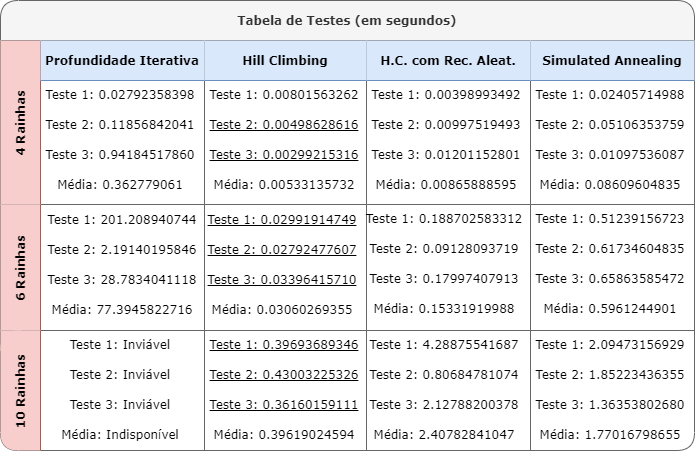

The diagram above was exported from draw.io. Its source (the exported page's mxGraphModel, read from the mxfile embedded in the PNG):
<mxGraphModel dx="865" dy="456" grid="1" gridSize="10" guides="1" tooltips="1" connect="1" arrows="1" fold="1" page="1" pageScale="1" pageWidth="827" pageHeight="1169" math="0" shadow="0">
  <root>
    <mxCell id="0" />
    <mxCell id="1" parent="0" />
    <mxCell id="IQWaj44aOplHdSnv-Oi1-13" value="Tabela de Testes (em segundos)" style="shape=table;childLayout=tableLayout;startSize=40;collapsible=0;recursiveResize=0;expand=0;fontStyle=1;rounded=1;shadow=0;glass=0;sketch=0;fontFamily=Verdana;fillColor=#f5f5f5;fontColor=#333333;strokeColor=#666666;" vertex="1" parent="1">
      <mxGeometry x="140" y="80" width="694" height="450" as="geometry" />
    </mxCell>
    <mxCell id="IQWaj44aOplHdSnv-Oi1-14" value="4 Rainhas" style="shape=tableRow;horizontal=0;startSize=40;swimlaneHead=0;swimlaneBody=0;top=0;left=0;bottom=0;right=0;dropTarget=0;fillColor=#f8cecc;collapsible=0;recursiveResize=0;expand=0;fontStyle=1;rounded=0;shadow=0;glass=0;sketch=0;fontFamily=Verdana;strokeColor=#b85450;" vertex="1" parent="IQWaj44aOplHdSnv-Oi1-13">
      <mxGeometry y="40" width="694" height="164" as="geometry" />
    </mxCell>
    <mxCell id="IQWaj44aOplHdSnv-Oi1-15" value="Profundidade Iterativa" style="swimlane;swimlaneHead=0;swimlaneBody=0;fontStyle=0;connectable=0;fillColor=#dae8fc;startSize=40;collapsible=0;recursiveResize=0;expand=0;fontStyle=1;rounded=0;shadow=0;glass=0;sketch=0;fontFamily=Verdana;strokeColor=#6c8ebf;" vertex="1" parent="IQWaj44aOplHdSnv-Oi1-14">
      <mxGeometry x="40" width="164" height="164" as="geometry">
        <mxRectangle width="164" height="164" as="alternateBounds" />
      </mxGeometry>
    </mxCell>
    <mxCell id="IQWaj44aOplHdSnv-Oi1-34" value="Teste 1:&amp;nbsp;0.02792358398" style="text;html=1;strokeColor=none;fillColor=none;align=center;verticalAlign=middle;whiteSpace=wrap;rounded=0;shadow=0;glass=0;sketch=0;fontFamily=Verdana;" vertex="1" parent="IQWaj44aOplHdSnv-Oi1-15">
      <mxGeometry y="40" width="160" height="30" as="geometry" />
    </mxCell>
    <mxCell id="IQWaj44aOplHdSnv-Oi1-35" value="Teste 2:&amp;nbsp;0.11856842041" style="text;html=1;strokeColor=none;fillColor=none;align=center;verticalAlign=middle;whiteSpace=wrap;rounded=0;shadow=0;glass=0;sketch=0;fontFamily=Verdana;" vertex="1" parent="IQWaj44aOplHdSnv-Oi1-15">
      <mxGeometry y="70" width="160" height="30" as="geometry" />
    </mxCell>
    <mxCell id="IQWaj44aOplHdSnv-Oi1-36" value="Teste 3:&amp;nbsp;0.94184517860" style="text;html=1;strokeColor=none;fillColor=none;align=center;verticalAlign=middle;whiteSpace=wrap;rounded=0;shadow=0;glass=0;sketch=0;fontFamily=Verdana;" vertex="1" parent="IQWaj44aOplHdSnv-Oi1-15">
      <mxGeometry y="100" width="160" height="30" as="geometry" />
    </mxCell>
    <mxCell id="IQWaj44aOplHdSnv-Oi1-37" value="Média:&amp;nbsp;0.362779061" style="text;html=1;strokeColor=none;fillColor=none;align=center;verticalAlign=middle;whiteSpace=wrap;rounded=0;shadow=0;glass=0;sketch=0;fontFamily=Verdana;" vertex="1" parent="IQWaj44aOplHdSnv-Oi1-15">
      <mxGeometry y="130" width="160" height="30" as="geometry" />
    </mxCell>
    <mxCell id="IQWaj44aOplHdSnv-Oi1-16" value="Hill Climbing" style="swimlane;swimlaneHead=0;swimlaneBody=0;fontStyle=0;connectable=0;fillColor=#dae8fc;startSize=40;collapsible=0;recursiveResize=0;expand=0;fontStyle=1;rounded=0;shadow=0;glass=0;sketch=0;fontFamily=Verdana;strokeColor=#6c8ebf;" vertex="1" parent="IQWaj44aOplHdSnv-Oi1-14">
      <mxGeometry x="204" width="162" height="164" as="geometry">
        <mxRectangle width="162" height="164" as="alternateBounds" />
      </mxGeometry>
    </mxCell>
    <mxCell id="IQWaj44aOplHdSnv-Oi1-38" value="Teste 1:&amp;nbsp;0.00801563262" style="text;html=1;strokeColor=none;fillColor=none;align=center;verticalAlign=middle;whiteSpace=wrap;rounded=0;shadow=0;glass=0;sketch=0;fontFamily=Verdana;" vertex="1" parent="IQWaj44aOplHdSnv-Oi1-16">
      <mxGeometry y="40" width="160" height="30" as="geometry" />
    </mxCell>
    <mxCell id="IQWaj44aOplHdSnv-Oi1-39" value="Teste 2:&amp;nbsp;0.00498628616" style="text;html=1;strokeColor=none;fillColor=none;align=center;verticalAlign=middle;whiteSpace=wrap;rounded=0;shadow=0;glass=0;sketch=0;fontFamily=Verdana;fontStyle=4" vertex="1" parent="IQWaj44aOplHdSnv-Oi1-16">
      <mxGeometry y="70" width="160" height="30" as="geometry" />
    </mxCell>
    <mxCell id="IQWaj44aOplHdSnv-Oi1-40" value="Teste 3:&amp;nbsp;0.00299215316" style="text;html=1;strokeColor=none;fillColor=none;align=center;verticalAlign=middle;whiteSpace=wrap;rounded=0;shadow=0;glass=0;sketch=0;fontFamily=Verdana;fontStyle=4" vertex="1" parent="IQWaj44aOplHdSnv-Oi1-16">
      <mxGeometry y="100" width="160" height="30" as="geometry" />
    </mxCell>
    <mxCell id="IQWaj44aOplHdSnv-Oi1-41" value="Média:&amp;nbsp;0.00533135732" style="text;html=1;strokeColor=none;fillColor=none;align=center;verticalAlign=middle;whiteSpace=wrap;rounded=0;shadow=0;glass=0;sketch=0;fontFamily=Verdana;" vertex="1" parent="IQWaj44aOplHdSnv-Oi1-16">
      <mxGeometry y="130" width="160" height="30" as="geometry" />
    </mxCell>
    <mxCell id="IQWaj44aOplHdSnv-Oi1-17" value="H.C. com Rec. Aleat." style="swimlane;swimlaneHead=0;swimlaneBody=0;fontStyle=0;connectable=0;fillColor=#dae8fc;startSize=40;collapsible=0;recursiveResize=0;expand=0;fontStyle=1;rounded=0;shadow=0;glass=0;sketch=0;fontFamily=Verdana;verticalAlign=middle;horizontal=1;strokeColor=#6c8ebf;" vertex="1" parent="IQWaj44aOplHdSnv-Oi1-14">
      <mxGeometry x="366" width="164" height="164" as="geometry">
        <mxRectangle width="164" height="164" as="alternateBounds" />
      </mxGeometry>
    </mxCell>
    <mxCell id="IQWaj44aOplHdSnv-Oi1-181" value="Teste 1:&amp;nbsp;0.00398993492" style="text;html=1;strokeColor=none;fillColor=none;align=center;verticalAlign=middle;whiteSpace=wrap;rounded=0;shadow=0;glass=0;sketch=0;fontFamily=Verdana;" vertex="1" parent="IQWaj44aOplHdSnv-Oi1-17">
      <mxGeometry y="40" width="160" height="30" as="geometry" />
    </mxCell>
    <mxCell id="IQWaj44aOplHdSnv-Oi1-182" value="Teste 2:&amp;nbsp;0.00997519493" style="text;html=1;strokeColor=none;fillColor=none;align=center;verticalAlign=middle;whiteSpace=wrap;rounded=0;shadow=0;glass=0;sketch=0;fontFamily=Verdana;" vertex="1" parent="IQWaj44aOplHdSnv-Oi1-17">
      <mxGeometry y="70" width="160" height="30" as="geometry" />
    </mxCell>
    <mxCell id="IQWaj44aOplHdSnv-Oi1-183" value="Teste 3:&amp;nbsp;0.01201152801" style="text;html=1;strokeColor=none;fillColor=none;align=center;verticalAlign=middle;whiteSpace=wrap;rounded=0;shadow=0;glass=0;sketch=0;fontFamily=Verdana;" vertex="1" parent="IQWaj44aOplHdSnv-Oi1-17">
      <mxGeometry y="100" width="160" height="30" as="geometry" />
    </mxCell>
    <mxCell id="IQWaj44aOplHdSnv-Oi1-184" value="Média:&amp;nbsp;0.00865888595" style="text;html=1;strokeColor=none;fillColor=none;align=center;verticalAlign=middle;whiteSpace=wrap;rounded=0;shadow=0;glass=0;sketch=0;fontFamily=Verdana;" vertex="1" parent="IQWaj44aOplHdSnv-Oi1-17">
      <mxGeometry y="130" width="160" height="30" as="geometry" />
    </mxCell>
    <mxCell id="IQWaj44aOplHdSnv-Oi1-178" value="Simulated Annealing" style="swimlane;swimlaneHead=0;swimlaneBody=0;fontStyle=0;connectable=0;fillColor=#dae8fc;startSize=40;collapsible=0;recursiveResize=0;expand=0;fontStyle=1;rounded=0;shadow=0;glass=0;sketch=0;fontFamily=Verdana;strokeColor=#6c8ebf;" vertex="1" parent="IQWaj44aOplHdSnv-Oi1-14">
      <mxGeometry x="530" width="164" height="164" as="geometry">
        <mxRectangle width="164" height="164" as="alternateBounds" />
      </mxGeometry>
    </mxCell>
    <mxCell id="IQWaj44aOplHdSnv-Oi1-193" value="Teste 1:&amp;nbsp;0.02405714988" style="text;html=1;strokeColor=none;fillColor=none;align=center;verticalAlign=middle;whiteSpace=wrap;rounded=0;shadow=0;glass=0;sketch=0;fontFamily=Verdana;" vertex="1" parent="IQWaj44aOplHdSnv-Oi1-178">
      <mxGeometry y="40" width="160" height="30" as="geometry" />
    </mxCell>
    <mxCell id="IQWaj44aOplHdSnv-Oi1-194" value="Teste 2:&amp;nbsp;0.05106353759" style="text;html=1;strokeColor=none;fillColor=none;align=center;verticalAlign=middle;whiteSpace=wrap;rounded=0;shadow=0;glass=0;sketch=0;fontFamily=Verdana;" vertex="1" parent="IQWaj44aOplHdSnv-Oi1-178">
      <mxGeometry y="70" width="160" height="30" as="geometry" />
    </mxCell>
    <mxCell id="IQWaj44aOplHdSnv-Oi1-195" value="Teste 3:&amp;nbsp;0.01097536087" style="text;html=1;strokeColor=none;fillColor=none;align=center;verticalAlign=middle;whiteSpace=wrap;rounded=0;shadow=0;glass=0;sketch=0;fontFamily=Verdana;" vertex="1" parent="IQWaj44aOplHdSnv-Oi1-178">
      <mxGeometry y="100" width="160" height="30" as="geometry" />
    </mxCell>
    <mxCell id="IQWaj44aOplHdSnv-Oi1-196" value="Média:&amp;nbsp;0.08609604835" style="text;html=1;strokeColor=none;fillColor=none;align=center;verticalAlign=middle;whiteSpace=wrap;rounded=0;shadow=0;glass=0;sketch=0;fontFamily=Verdana;" vertex="1" parent="IQWaj44aOplHdSnv-Oi1-178">
      <mxGeometry y="130" width="160" height="30" as="geometry" />
    </mxCell>
    <mxCell id="IQWaj44aOplHdSnv-Oi1-18" value="6 Rainhas" style="shape=tableRow;horizontal=0;startSize=40;swimlaneHead=0;swimlaneBody=0;top=0;left=0;bottom=0;right=0;dropTarget=0;fillColor=#f8cecc;collapsible=0;recursiveResize=0;expand=0;fontStyle=1;rounded=0;shadow=0;glass=0;sketch=0;fontFamily=Verdana;strokeColor=#b85450;" vertex="1" parent="IQWaj44aOplHdSnv-Oi1-13">
      <mxGeometry y="204" width="694" height="126" as="geometry" />
    </mxCell>
    <mxCell id="IQWaj44aOplHdSnv-Oi1-19" value="" style="swimlane;swimlaneHead=0;swimlaneBody=0;fontStyle=0;connectable=0;fillColor=none;startSize=0;collapsible=0;recursiveResize=0;expand=0;fontStyle=1;rounded=1;shadow=0;glass=0;sketch=0;fontFamily=Verdana;" vertex="1" parent="IQWaj44aOplHdSnv-Oi1-18">
      <mxGeometry x="40" width="164" height="126" as="geometry">
        <mxRectangle width="164" height="126" as="alternateBounds" />
      </mxGeometry>
    </mxCell>
    <mxCell id="IQWaj44aOplHdSnv-Oi1-46" value="Teste 1:&amp;nbsp;201.208940744" style="text;html=1;strokeColor=none;fillColor=none;align=center;verticalAlign=middle;whiteSpace=wrap;rounded=0;shadow=0;glass=0;sketch=0;fontFamily=Verdana;" vertex="1" parent="IQWaj44aOplHdSnv-Oi1-19">
      <mxGeometry x="2" y="1" width="160" height="30" as="geometry" />
    </mxCell>
    <mxCell id="IQWaj44aOplHdSnv-Oi1-47" value="Teste 2:&amp;nbsp;2.19140195846" style="text;html=1;strokeColor=none;fillColor=none;align=center;verticalAlign=middle;whiteSpace=wrap;rounded=0;shadow=0;glass=0;sketch=0;fontFamily=Verdana;" vertex="1" parent="IQWaj44aOplHdSnv-Oi1-19">
      <mxGeometry x="2" y="31" width="160" height="30" as="geometry" />
    </mxCell>
    <mxCell id="IQWaj44aOplHdSnv-Oi1-48" value="Teste 3:&amp;nbsp;28.7834041118" style="text;html=1;strokeColor=none;fillColor=none;align=center;verticalAlign=middle;whiteSpace=wrap;rounded=0;shadow=0;glass=0;sketch=0;fontFamily=Verdana;" vertex="1" parent="IQWaj44aOplHdSnv-Oi1-19">
      <mxGeometry x="2" y="61" width="160" height="30" as="geometry" />
    </mxCell>
    <mxCell id="IQWaj44aOplHdSnv-Oi1-49" value="Média:&amp;nbsp;77.3945822716" style="text;html=1;strokeColor=none;fillColor=none;align=center;verticalAlign=middle;whiteSpace=wrap;rounded=0;shadow=0;glass=0;sketch=0;fontFamily=Verdana;" vertex="1" parent="IQWaj44aOplHdSnv-Oi1-19">
      <mxGeometry x="2" y="91" width="160" height="30" as="geometry" />
    </mxCell>
    <mxCell id="IQWaj44aOplHdSnv-Oi1-20" value="" style="swimlane;swimlaneHead=0;swimlaneBody=0;fontStyle=0;connectable=0;fillColor=none;startSize=0;collapsible=0;recursiveResize=0;expand=0;fontStyle=1;rounded=1;shadow=0;glass=0;sketch=0;fontFamily=Verdana;" vertex="1" parent="IQWaj44aOplHdSnv-Oi1-18">
      <mxGeometry x="204" width="162" height="126" as="geometry">
        <mxRectangle width="162" height="126" as="alternateBounds" />
      </mxGeometry>
    </mxCell>
    <mxCell id="IQWaj44aOplHdSnv-Oi1-50" value="Teste 1:&amp;nbsp;0.02991914749" style="text;html=1;strokeColor=none;fillColor=none;align=center;verticalAlign=middle;whiteSpace=wrap;rounded=0;shadow=0;glass=0;sketch=0;fontFamily=Verdana;fontStyle=4" vertex="1" parent="IQWaj44aOplHdSnv-Oi1-20">
      <mxGeometry x="-2" y="1" width="160" height="30" as="geometry" />
    </mxCell>
    <mxCell id="IQWaj44aOplHdSnv-Oi1-51" value="Teste 2:&amp;nbsp;0.02792477607" style="text;html=1;strokeColor=none;fillColor=none;align=center;verticalAlign=middle;whiteSpace=wrap;rounded=0;shadow=0;glass=0;sketch=0;fontFamily=Verdana;fontStyle=4" vertex="1" parent="IQWaj44aOplHdSnv-Oi1-20">
      <mxGeometry x="-2" y="31" width="160" height="30" as="geometry" />
    </mxCell>
    <mxCell id="IQWaj44aOplHdSnv-Oi1-52" value="Teste 3:&amp;nbsp;0.03396415710" style="text;html=1;strokeColor=none;fillColor=none;align=center;verticalAlign=middle;whiteSpace=wrap;rounded=0;shadow=0;glass=0;sketch=0;fontFamily=Verdana;fontStyle=4" vertex="1" parent="IQWaj44aOplHdSnv-Oi1-20">
      <mxGeometry x="-2" y="61" width="160" height="30" as="geometry" />
    </mxCell>
    <mxCell id="IQWaj44aOplHdSnv-Oi1-53" value="Média:&amp;nbsp;0.03060269355" style="text;html=1;strokeColor=none;fillColor=none;align=center;verticalAlign=middle;whiteSpace=wrap;rounded=0;shadow=0;glass=0;sketch=0;fontFamily=Verdana;" vertex="1" parent="IQWaj44aOplHdSnv-Oi1-20">
      <mxGeometry x="-2" y="91" width="160" height="30" as="geometry" />
    </mxCell>
    <mxCell id="IQWaj44aOplHdSnv-Oi1-21" value="" style="swimlane;swimlaneHead=0;swimlaneBody=0;fontStyle=0;connectable=0;fillColor=none;startSize=0;collapsible=0;recursiveResize=0;expand=0;fontStyle=1;rounded=1;shadow=0;glass=0;sketch=0;fontFamily=Verdana;" vertex="1" parent="IQWaj44aOplHdSnv-Oi1-18">
      <mxGeometry x="366" width="164" height="126" as="geometry">
        <mxRectangle width="164" height="126" as="alternateBounds" />
      </mxGeometry>
    </mxCell>
    <mxCell id="IQWaj44aOplHdSnv-Oi1-185" value="Teste 1: 0.188702583312" style="text;html=1;strokeColor=none;fillColor=none;align=center;verticalAlign=middle;whiteSpace=wrap;rounded=0;shadow=0;glass=0;sketch=0;fontFamily=Verdana;" vertex="1" parent="IQWaj44aOplHdSnv-Oi1-21">
      <mxGeometry x="-2" width="160" height="30" as="geometry" />
    </mxCell>
    <mxCell id="IQWaj44aOplHdSnv-Oi1-186" value="Teste 2:&amp;nbsp;0.09128093719" style="text;html=1;strokeColor=none;fillColor=none;align=center;verticalAlign=middle;whiteSpace=wrap;rounded=0;shadow=0;glass=0;sketch=0;fontFamily=Verdana;" vertex="1" parent="IQWaj44aOplHdSnv-Oi1-21">
      <mxGeometry x="-2" y="30" width="160" height="30" as="geometry" />
    </mxCell>
    <mxCell id="IQWaj44aOplHdSnv-Oi1-187" value="Teste 3:&amp;nbsp;0.17997407913" style="text;html=1;strokeColor=none;fillColor=none;align=center;verticalAlign=middle;whiteSpace=wrap;rounded=0;shadow=0;glass=0;sketch=0;fontFamily=Verdana;" vertex="1" parent="IQWaj44aOplHdSnv-Oi1-21">
      <mxGeometry x="-2" y="60" width="160" height="30" as="geometry" />
    </mxCell>
    <mxCell id="IQWaj44aOplHdSnv-Oi1-188" value="Média:&amp;nbsp;0.15331919988" style="text;html=1;strokeColor=none;fillColor=none;align=center;verticalAlign=middle;whiteSpace=wrap;rounded=0;shadow=0;glass=0;sketch=0;fontFamily=Verdana;" vertex="1" parent="IQWaj44aOplHdSnv-Oi1-21">
      <mxGeometry x="-2" y="90" width="160" height="30" as="geometry" />
    </mxCell>
    <mxCell id="IQWaj44aOplHdSnv-Oi1-179" style="swimlane;swimlaneHead=0;swimlaneBody=0;fontStyle=0;connectable=0;fillColor=#d5e8d4;startSize=0;collapsible=0;recursiveResize=0;expand=0;fontStyle=1;rounded=0;shadow=0;glass=0;sketch=0;fontFamily=Verdana;fillStyle=solid;strokeColor=#82b366;opacity=0;swimlaneFillColor=none;swimlaneLine=0;" vertex="1" parent="IQWaj44aOplHdSnv-Oi1-18">
      <mxGeometry x="530" width="164" height="126" as="geometry">
        <mxRectangle width="164" height="126" as="alternateBounds" />
      </mxGeometry>
    </mxCell>
    <mxCell id="IQWaj44aOplHdSnv-Oi1-197" value="Teste 1:&amp;nbsp;0.51239156723" style="text;html=1;strokeColor=none;fillColor=none;align=center;verticalAlign=middle;whiteSpace=wrap;rounded=0;shadow=0;glass=0;sketch=0;fontFamily=Verdana;" vertex="1" parent="IQWaj44aOplHdSnv-Oi1-179">
      <mxGeometry width="160" height="30" as="geometry" />
    </mxCell>
    <mxCell id="IQWaj44aOplHdSnv-Oi1-198" value="Teste 2:&amp;nbsp;0.61734604835" style="text;html=1;strokeColor=none;fillColor=none;align=center;verticalAlign=middle;whiteSpace=wrap;rounded=0;shadow=0;glass=0;sketch=0;fontFamily=Verdana;" vertex="1" parent="IQWaj44aOplHdSnv-Oi1-179">
      <mxGeometry y="30" width="160" height="30" as="geometry" />
    </mxCell>
    <mxCell id="IQWaj44aOplHdSnv-Oi1-200" value="Média:&amp;nbsp;0.5961244901" style="text;html=1;strokeColor=none;fillColor=none;align=center;verticalAlign=middle;whiteSpace=wrap;rounded=0;shadow=0;glass=0;sketch=0;fontFamily=Verdana;" vertex="1" parent="IQWaj44aOplHdSnv-Oi1-179">
      <mxGeometry y="90" width="160" height="30" as="geometry" />
    </mxCell>
    <mxCell id="IQWaj44aOplHdSnv-Oi1-199" value="Teste 3:&amp;nbsp;0.65863585472" style="text;html=1;strokeColor=none;fillColor=none;align=center;verticalAlign=middle;whiteSpace=wrap;rounded=0;shadow=0;glass=0;sketch=0;fontFamily=Verdana;" vertex="1" parent="IQWaj44aOplHdSnv-Oi1-179">
      <mxGeometry y="60" width="160" height="30" as="geometry" />
    </mxCell>
    <mxCell id="IQWaj44aOplHdSnv-Oi1-22" value="10 Rainhas" style="shape=tableRow;horizontal=0;startSize=40;swimlaneHead=0;swimlaneBody=0;top=0;left=0;bottom=0;right=0;dropTarget=0;fillColor=#f8cecc;collapsible=0;recursiveResize=0;expand=0;fontStyle=1;rounded=1;shadow=0;glass=0;sketch=0;fontFamily=Verdana;strokeColor=#b85450;" vertex="1" parent="IQWaj44aOplHdSnv-Oi1-13">
      <mxGeometry y="330" width="694" height="120" as="geometry" />
    </mxCell>
    <mxCell id="IQWaj44aOplHdSnv-Oi1-23" value="" style="swimlane;swimlaneHead=0;swimlaneBody=0;fontStyle=0;connectable=0;fillColor=none;startSize=0;collapsible=0;recursiveResize=0;expand=0;fontStyle=1;rounded=1;shadow=0;glass=0;sketch=0;fontFamily=Verdana;" vertex="1" parent="IQWaj44aOplHdSnv-Oi1-22">
      <mxGeometry x="40" width="164" height="120" as="geometry">
        <mxRectangle width="164" height="120" as="alternateBounds" />
      </mxGeometry>
    </mxCell>
    <mxCell id="IQWaj44aOplHdSnv-Oi1-70" value="Teste 1: Inviável" style="text;html=1;strokeColor=none;fillColor=none;align=center;verticalAlign=middle;whiteSpace=wrap;rounded=0;shadow=0;glass=0;sketch=0;fontFamily=Verdana;" vertex="1" parent="IQWaj44aOplHdSnv-Oi1-23">
      <mxGeometry width="160" height="30" as="geometry" />
    </mxCell>
    <mxCell id="IQWaj44aOplHdSnv-Oi1-71" value="Teste 2: Inviável" style="text;html=1;strokeColor=none;fillColor=none;align=center;verticalAlign=middle;whiteSpace=wrap;rounded=0;shadow=0;glass=0;sketch=0;fontFamily=Verdana;" vertex="1" parent="IQWaj44aOplHdSnv-Oi1-23">
      <mxGeometry y="30" width="160" height="30" as="geometry" />
    </mxCell>
    <mxCell id="IQWaj44aOplHdSnv-Oi1-72" value="Teste 3: Inviável" style="text;html=1;strokeColor=none;fillColor=none;align=center;verticalAlign=middle;whiteSpace=wrap;rounded=0;shadow=0;glass=0;sketch=0;fontFamily=Verdana;" vertex="1" parent="IQWaj44aOplHdSnv-Oi1-23">
      <mxGeometry y="60" width="160" height="30" as="geometry" />
    </mxCell>
    <mxCell id="IQWaj44aOplHdSnv-Oi1-73" value="Média: Indisponível" style="text;html=1;strokeColor=none;fillColor=none;align=center;verticalAlign=middle;whiteSpace=wrap;rounded=0;shadow=0;glass=0;sketch=0;fontFamily=Verdana;" vertex="1" parent="IQWaj44aOplHdSnv-Oi1-23">
      <mxGeometry y="90" width="160" height="30" as="geometry" />
    </mxCell>
    <mxCell id="IQWaj44aOplHdSnv-Oi1-24" value="" style="swimlane;swimlaneHead=0;swimlaneBody=0;fontStyle=0;connectable=0;fillColor=none;startSize=0;collapsible=0;recursiveResize=0;expand=0;fontStyle=1;rounded=1;shadow=0;glass=0;sketch=0;fontFamily=Verdana;" vertex="1" parent="IQWaj44aOplHdSnv-Oi1-22">
      <mxGeometry x="204" width="162" height="120" as="geometry">
        <mxRectangle width="162" height="120" as="alternateBounds" />
      </mxGeometry>
    </mxCell>
    <mxCell id="IQWaj44aOplHdSnv-Oi1-74" value="Teste 1:&amp;nbsp;0.39693689346" style="text;html=1;strokeColor=none;fillColor=none;align=center;verticalAlign=middle;whiteSpace=wrap;rounded=0;shadow=0;glass=0;sketch=0;fontFamily=Verdana;fontStyle=4" vertex="1" parent="IQWaj44aOplHdSnv-Oi1-24">
      <mxGeometry width="160" height="30" as="geometry" />
    </mxCell>
    <mxCell id="IQWaj44aOplHdSnv-Oi1-75" value="Teste 2:&amp;nbsp;0.43003225326" style="text;html=1;strokeColor=none;fillColor=none;align=center;verticalAlign=middle;whiteSpace=wrap;rounded=0;shadow=0;glass=0;sketch=0;fontFamily=Verdana;fontStyle=4" vertex="1" parent="IQWaj44aOplHdSnv-Oi1-24">
      <mxGeometry y="30" width="160" height="30" as="geometry" />
    </mxCell>
    <mxCell id="IQWaj44aOplHdSnv-Oi1-76" value="Teste 3:&amp;nbsp;0.36160159111" style="text;html=1;strokeColor=none;fillColor=none;align=center;verticalAlign=middle;whiteSpace=wrap;rounded=0;shadow=0;glass=0;sketch=0;fontFamily=Verdana;fontStyle=4" vertex="1" parent="IQWaj44aOplHdSnv-Oi1-24">
      <mxGeometry y="60" width="160" height="30" as="geometry" />
    </mxCell>
    <mxCell id="IQWaj44aOplHdSnv-Oi1-77" value="Média:&amp;nbsp;0.39619024594" style="text;html=1;strokeColor=none;fillColor=none;align=center;verticalAlign=middle;whiteSpace=wrap;rounded=0;shadow=0;glass=0;sketch=0;fontFamily=Verdana;" vertex="1" parent="IQWaj44aOplHdSnv-Oi1-24">
      <mxGeometry y="90" width="160" height="30" as="geometry" />
    </mxCell>
    <mxCell id="IQWaj44aOplHdSnv-Oi1-25" value="" style="swimlane;swimlaneHead=0;swimlaneBody=0;fontStyle=0;connectable=0;fillColor=none;startSize=0;collapsible=0;recursiveResize=0;expand=0;fontStyle=1;rounded=1;shadow=0;glass=0;sketch=0;fontFamily=Verdana;" vertex="1" parent="IQWaj44aOplHdSnv-Oi1-22">
      <mxGeometry x="366" width="164" height="120" as="geometry">
        <mxRectangle width="164" height="120" as="alternateBounds" />
      </mxGeometry>
    </mxCell>
    <mxCell id="IQWaj44aOplHdSnv-Oi1-189" value="Teste 1:&amp;nbsp;4.28875541687" style="text;html=1;strokeColor=none;fillColor=none;align=center;verticalAlign=middle;whiteSpace=wrap;rounded=0;shadow=0;glass=0;sketch=0;fontFamily=Verdana;" vertex="1" parent="IQWaj44aOplHdSnv-Oi1-25">
      <mxGeometry x="-2" width="160" height="30" as="geometry" />
    </mxCell>
    <mxCell id="IQWaj44aOplHdSnv-Oi1-190" value="Teste 2:&amp;nbsp;0.80684781074" style="text;html=1;strokeColor=none;fillColor=none;align=center;verticalAlign=middle;whiteSpace=wrap;rounded=0;shadow=0;glass=0;sketch=0;fontFamily=Verdana;" vertex="1" parent="IQWaj44aOplHdSnv-Oi1-25">
      <mxGeometry x="-2" y="30" width="160" height="30" as="geometry" />
    </mxCell>
    <mxCell id="IQWaj44aOplHdSnv-Oi1-191" value="Teste 3:&amp;nbsp;2.12788200378" style="text;html=1;strokeColor=none;fillColor=none;align=center;verticalAlign=middle;whiteSpace=wrap;rounded=0;shadow=0;glass=0;sketch=0;fontFamily=Verdana;" vertex="1" parent="IQWaj44aOplHdSnv-Oi1-25">
      <mxGeometry x="-2" y="60" width="160" height="30" as="geometry" />
    </mxCell>
    <mxCell id="IQWaj44aOplHdSnv-Oi1-192" value="Média:&amp;nbsp;2.40782841047" style="text;html=1;strokeColor=none;fillColor=none;align=center;verticalAlign=middle;whiteSpace=wrap;rounded=0;shadow=0;glass=0;sketch=0;fontFamily=Verdana;" vertex="1" parent="IQWaj44aOplHdSnv-Oi1-25">
      <mxGeometry x="-2" y="90" width="160" height="30" as="geometry" />
    </mxCell>
    <mxCell id="IQWaj44aOplHdSnv-Oi1-180" style="swimlane;swimlaneHead=0;swimlaneBody=0;fontStyle=0;connectable=0;fillColor=none;startSize=0;collapsible=0;recursiveResize=0;expand=0;fontStyle=1;rounded=1;shadow=0;glass=0;sketch=0;fontFamily=Verdana;" vertex="1" parent="IQWaj44aOplHdSnv-Oi1-22">
      <mxGeometry x="530" width="164" height="120" as="geometry">
        <mxRectangle width="164" height="120" as="alternateBounds" />
      </mxGeometry>
    </mxCell>
    <mxCell id="IQWaj44aOplHdSnv-Oi1-201" value="Teste 1:&amp;nbsp;2.09473156929" style="text;html=1;strokeColor=none;fillColor=none;align=center;verticalAlign=middle;whiteSpace=wrap;rounded=0;shadow=0;glass=0;sketch=0;fontFamily=Verdana;" vertex="1" parent="IQWaj44aOplHdSnv-Oi1-180">
      <mxGeometry width="160" height="30" as="geometry" />
    </mxCell>
    <mxCell id="IQWaj44aOplHdSnv-Oi1-202" value="Teste 2:&amp;nbsp;1.85223436355" style="text;html=1;strokeColor=none;fillColor=none;align=center;verticalAlign=middle;whiteSpace=wrap;rounded=0;shadow=0;glass=0;sketch=0;fontFamily=Verdana;" vertex="1" parent="IQWaj44aOplHdSnv-Oi1-180">
      <mxGeometry y="30" width="160" height="30" as="geometry" />
    </mxCell>
    <mxCell id="IQWaj44aOplHdSnv-Oi1-203" value="Teste 3:&amp;nbsp;1.36353802680" style="text;html=1;strokeColor=none;fillColor=none;align=center;verticalAlign=middle;whiteSpace=wrap;rounded=0;shadow=0;glass=0;sketch=0;fontFamily=Verdana;" vertex="1" parent="IQWaj44aOplHdSnv-Oi1-180">
      <mxGeometry y="60" width="160" height="30" as="geometry" />
    </mxCell>
    <mxCell id="IQWaj44aOplHdSnv-Oi1-204" value="Média:&amp;nbsp;1.77016798655" style="text;html=1;strokeColor=none;fillColor=none;align=center;verticalAlign=middle;whiteSpace=wrap;rounded=0;shadow=0;glass=0;sketch=0;fontFamily=Verdana;" vertex="1" parent="IQWaj44aOplHdSnv-Oi1-180">
      <mxGeometry y="90" width="160" height="30" as="geometry" />
    </mxCell>
    <mxCell id="IQWaj44aOplHdSnv-Oi1-208" value="" style="rounded=0;whiteSpace=wrap;html=1;shadow=0;glass=0;sketch=0;strokeColor=none;fontFamily=Verdana;fontSize=12;startSize=40;fillColor=#f8cecc;" vertex="1" parent="1">
      <mxGeometry x="140" y="410" width="20" height="20" as="geometry" />
    </mxCell>
  </root>
</mxGraphModel>